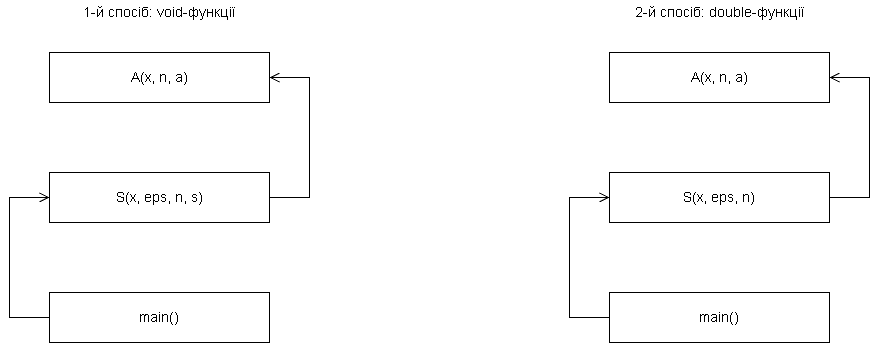

The diagram above was exported from draw.io. Its source (the exported page's mxGraphModel, read from the mxfile embedded in the PNG):
<mxGraphModel dx="715" dy="396" grid="0" gridSize="10" guides="1" tooltips="1" connect="1" arrows="1" fold="1" page="1" pageScale="1" pageWidth="1120" pageHeight="435" background="light-dark(#FFFFFF,#FFFFFF)" math="0" shadow="0">
  <root>
    <mxCell id="0" />
    <mxCell id="1" parent="0" />
    <mxCell id="sw0_a" parent="1" style="rounded=0;whiteSpace=wrap;html=1;fontSize=14;strokeColor=light-dark(#000000,#000000);fillColor=light-dark(#FFFFFF,#FFFFFF);fontColor=light-dark(#000000,#000000);" value="A(x, n, a)" vertex="1">
      <mxGeometry height="50" width="220" x="220" y="65" as="geometry" />
    </mxCell>
    <mxCell id="sw0_s" parent="1" style="rounded=0;whiteSpace=wrap;html=1;fontSize=14;strokeColor=light-dark(#000000,#000000);fillColor=light-dark(#FFFFFF,#FFFFFF);fontColor=light-dark(#000000,#000000);" value="S(x, eps, n, s)" vertex="1">
      <mxGeometry height="50" width="220" x="220" y="185" as="geometry" />
    </mxCell>
    <mxCell id="sw0_m" parent="1" style="rounded=0;whiteSpace=wrap;html=1;fontSize=14;strokeColor=light-dark(#000000,#000000);fillColor=light-dark(#FFFFFF,#FFFFFF);fontColor=light-dark(#000000,#000000);" value="main()" vertex="1">
      <mxGeometry height="50" width="220" x="220" y="305" as="geometry" />
    </mxCell>
    <mxCell id="sw1_a" parent="1" style="rounded=0;whiteSpace=wrap;html=1;fontSize=14;strokeColor=light-dark(#000000,#000000);fillColor=light-dark(#FFFFFF,#FFFFFF);fontColor=light-dark(#000000,#000000);" value="A(x, n, a)" vertex="1">
      <mxGeometry height="50" width="220" x="780" y="65" as="geometry" />
    </mxCell>
    <mxCell id="sw1_s" parent="1" style="rounded=0;whiteSpace=wrap;html=1;fontSize=14;strokeColor=light-dark(#000000,#000000);fillColor=light-dark(#FFFFFF,#FFFFFF);fontColor=light-dark(#000000,#000000);" value="S(x, eps, n)" vertex="1">
      <mxGeometry height="50" width="220" x="780" y="185" as="geometry" />
    </mxCell>
    <mxCell id="sw1_m" parent="1" style="rounded=0;whiteSpace=wrap;html=1;fontSize=14;strokeColor=light-dark(#000000,#000000);fillColor=light-dark(#FFFFFF,#FFFFFF);fontColor=light-dark(#000000,#000000);" value="main()" vertex="1">
      <mxGeometry height="50" width="220" x="780" y="305" as="geometry" />
    </mxCell>
    <mxCell id="st0" parent="1" style="text;html=1;whiteSpace=wrap;strokeColor=none;fillColor=none;align=center;verticalAlign=middle;rounded=0;fontSize=14;fontColor=light-dark(#000000,#000000);" value="1-й спосіб: void-функції" vertex="1">
      <mxGeometry height="24" width="300" x="180" y="13" as="geometry" />
    </mxCell>
    <mxCell id="st1" parent="1" style="text;html=1;whiteSpace=wrap;strokeColor=none;fillColor=none;align=center;verticalAlign=middle;rounded=0;fontSize=14;fontColor=light-dark(#000000,#000000);" value="2-й спосіб: double-функції" vertex="1">
      <mxGeometry height="24" width="300" x="740" y="13" as="geometry" />
    </mxCell>
    <mxCell id="se0" edge="1" parent="1" source="sw0_m" style="edgeStyle=orthogonalEdgeStyle;rounded=0;html=1;endArrow=open;endFill=0;endSize=8;strokeColor=light-dark(#000000,#000000);exitX=0;exitY=0.5;exitDx=0;exitDy=0;entryX=0;entryY=0.5;entryDx=0;entryDy=0;" target="sw0_s" value="">
      <mxGeometry relative="1" as="geometry">
        <Array as="points">
          <mxPoint x="180" y="330" />
          <mxPoint x="180" y="210" />
        </Array>
      </mxGeometry>
    </mxCell>
    <mxCell id="se1" edge="1" parent="1" source="sw0_s" style="edgeStyle=orthogonalEdgeStyle;rounded=0;html=1;endArrow=open;endFill=0;endSize=8;strokeColor=light-dark(#000000,#000000);exitX=1;exitY=0.5;exitDx=0;exitDy=0;entryX=1;entryY=0.5;entryDx=0;entryDy=0;" target="sw0_a" value="">
      <mxGeometry relative="1" as="geometry">
        <Array as="points">
          <mxPoint x="480" y="210" />
          <mxPoint x="480" y="90" />
        </Array>
      </mxGeometry>
    </mxCell>
    <mxCell id="se2" edge="1" parent="1" source="sw1_m" style="edgeStyle=orthogonalEdgeStyle;rounded=0;html=1;endArrow=open;endFill=0;endSize=8;strokeColor=light-dark(#000000,#000000);exitX=0;exitY=0.5;exitDx=0;exitDy=0;entryX=0;entryY=0.5;entryDx=0;entryDy=0;" target="sw1_s" value="">
      <mxGeometry relative="1" as="geometry">
        <Array as="points">
          <mxPoint x="740" y="330" />
          <mxPoint x="740" y="210" />
        </Array>
      </mxGeometry>
    </mxCell>
    <mxCell id="se3" edge="1" parent="1" source="sw1_s" style="edgeStyle=orthogonalEdgeStyle;rounded=0;html=1;endArrow=open;endFill=0;endSize=8;strokeColor=light-dark(#000000,#000000);exitX=1;exitY=0.5;exitDx=0;exitDy=0;entryX=1;entryY=0.5;entryDx=0;entryDy=0;" target="sw1_a" value="">
      <mxGeometry relative="1" as="geometry">
        <Array as="points">
          <mxPoint x="1040" y="210" />
          <mxPoint x="1040" y="90" />
        </Array>
      </mxGeometry>
    </mxCell>
  </root>
</mxGraphModel>